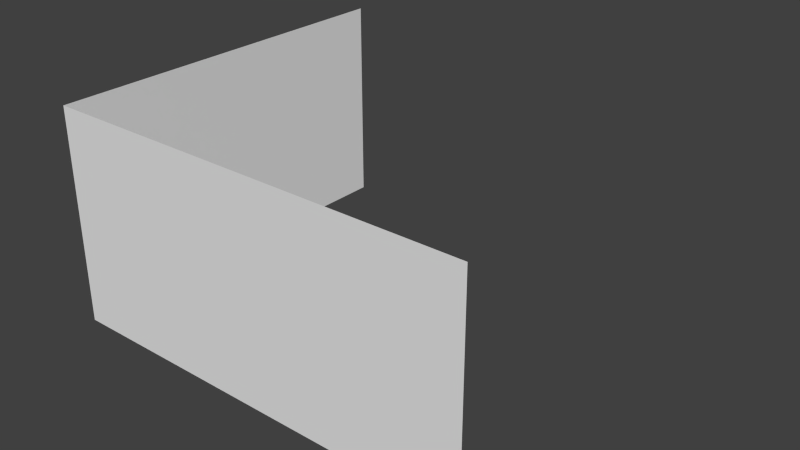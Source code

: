 # Source: bedroom_e.blend  (saved by Blender 2.66.0; exported with 4.5.12 LTS)
import bpy
from mathutils import Matrix  # noqa: F401  (used for matrix-valued properties, if any)

bpy.ops.wm.read_factory_settings(use_empty=True)
scene = bpy.context.scene
scene.name = 'Scene'

# ---- collections
col_collection_1 = bpy.data.collections.new('Collection 1'); scene.collection.children.link(col_collection_1)
col_collection_2 = bpy.data.collections.new('Collection 2'); scene.collection.children.link(col_collection_2)
col_collection_2.hide_render = True
col_collection_2.hide_viewport = True
col_collection_3 = bpy.data.collections.new('Collection 3'); scene.collection.children.link(col_collection_3)
col_collection_4 = bpy.data.collections.new('Collection 4'); scene.collection.children.link(col_collection_4)
col_collection_4.hide_render = True
col_collection_4.hide_viewport = True
col_collection_11 = bpy.data.collections.new('Collection 11'); scene.collection.children.link(col_collection_11)
col_collection_11.hide_render = True
col_collection_11.hide_viewport = True
col_collection_12 = bpy.data.collections.new('Collection 12'); scene.collection.children.link(col_collection_12)
col_collection_12.hide_render = True
col_collection_12.hide_viewport = True

# ---- materials (node trees are filled in below, after node groups)
mat_floor = bpy.data.materials.new('floor')
mat_floor.alpha_threshold = 0.0
mat_floor.use_transparent_shadow = False
mat_floor.roughness = 0.5
mat_floor.line_color = (0.0, 0.0, 0.0, 1.0)
mat_ceiling = bpy.data.materials.new('ceiling')
mat_ceiling.alpha_threshold = 0.0
mat_ceiling.use_transparent_shadow = False
mat_ceiling.roughness = 0.5
mat_ceiling.line_color = (0.0, 0.0, 0.0, 1.0)

# ---- material node trees

# ---- world
world_world = bpy.data.worlds.new('World'); scene.world = world_world
world_world.color = (0.05088, 0.05088, 0.05088)
world_world.use_sun_shadow = False
world_world.sun_shadow_jitter_overblur = 0.0
world_world.cycles.sampling_method = 'MANUAL'
world_world.cycles.sample_map_resolution = 256

# ---- meshes
me_cube = bpy.data.meshes.new('Cube')
me_cube.from_pydata([(-1.0, -1.0, -1.0), (-1.0, 1.0, -1.0), (-1.0, -1.0, 1.0), (-1.0, 1.0, 1.0)], [], [(2, 0, 1, 3)])
me_cube.use_remesh_preserve_volume = False
me_cube.use_remesh_preserve_attributes = False
me_cube.use_mirror_vertex_groups = False
me_cube.update()
me_cube_003 = bpy.data.meshes.new('Cube.003')
me_cube_003.from_pydata([(1.0, 1.0, -1.0), (1.0, -1.0, -1.0), (1.0, 1.0, 1.0), (1.0, -1.0, 1.0)], [], [(2, 0, 1, 3)])
me_cube_003.use_remesh_preserve_volume = False
me_cube_003.use_remesh_preserve_attributes = False
me_cube_003.use_mirror_vertex_groups = False
me_cube_003.update()
me_cube_001 = bpy.data.meshes.new('Cube.001')
me_cube_001.from_pydata([(-1.0, -1.0, -1.0), (1.0, -1.0, -1.0), (-1.0, -1.0, 1.0), (1.0, -1.0, 1.0)], [], [(3, 1, 0, 2)])
me_cube_001.use_remesh_preserve_volume = False
me_cube_001.use_remesh_preserve_attributes = False
me_cube_001.use_mirror_vertex_groups = False
me_cube_001.update()
me_cube_002 = bpy.data.meshes.new('Cube.002')
me_cube_002.from_pydata([(-1.0, 1.0, -1.0), (1.0, 1.0, -1.0), (-1.0, 1.0, 1.0), (1.0, 1.0, 1.0)], [], [(2, 0, 1, 3)])
me_cube_002.use_remesh_preserve_volume = False
me_cube_002.use_remesh_preserve_attributes = False
me_cube_002.use_mirror_vertex_groups = False
me_cube_002.update()
me_plane_004 = bpy.data.meshes.new('Plane.004')
me_plane_004.from_pydata([(1.0, -1.0, 0.0), (-1.0, -1.0, 0.0), (1.0, 1.0, 0.0), (-1.0, 1.0, 0.0)], [], [(1, 0, 2, 3)])
_uv = me_plane_004.uv_layers.new(name='UV coord')
_uv.uv.foreach_set('vector', [4.399e-05, 4.397e-05, 0.1934, 4.405e-05, 0.1934, 1.0, 4.397e-05, 1.0])
me_plane_004.materials.append(mat_floor)
me_plane_004.use_remesh_preserve_volume = False
me_plane_004.use_remesh_preserve_attributes = False
me_plane_004.use_mirror_vertex_groups = False
me_plane_004.update()
me_plane_006 = bpy.data.meshes.new('Plane.006')
me_plane_006.from_pydata([(1.0, -1.0, 0.0), (-1.0, -1.0, 0.0), (1.0, 1.0, 0.0), (-1.0, 1.0, 0.0)], [], [(1, 3, 2, 0)])
_uv = me_plane_006.uv_layers.new(name='UVMap')
_uv.uv.foreach_set('vector', [4.397e-05, 1.0, 4.399e-05, 4.397e-05, 0.1934, 4.397e-05, 0.1934, 1.0])
me_plane_006.materials.append(mat_ceiling)
me_plane_006.use_remesh_preserve_volume = False
me_plane_006.use_remesh_preserve_attributes = False
me_plane_006.use_mirror_vertex_groups = False
me_plane_006.update()

# ---- objects
ob_wall_s = bpy.data.objects.new('wall_s', me_cube)
ob_wall_n = bpy.data.objects.new('wall_n', me_cube_003)
ob_wall_e = bpy.data.objects.new('wall_e', me_cube_001)
ob_wall_w = bpy.data.objects.new('wall_w', me_cube_002)
ob_floor = bpy.data.objects.new('floor', me_plane_004)
ob_ceiling = bpy.data.objects.new('ceiling', me_plane_006)

# ---- transforms, parenting, visibility, modifiers, constraints
ob_wall_s.location = (0.0, 0.0, 4.5)
ob_wall_s.scale = (9.0, 8.0, 4.5)
ob_wall_s.lineart.crease_threshold = 0.0
ob_wall_n.location = (0.0, 0.0, 4.5)
ob_wall_n.scale = (9.0, 8.0, 4.5)
ob_wall_n.lineart.crease_threshold = 0.0
ob_wall_e.location = (0.0, 0.0, 4.5)
ob_wall_e.scale = (9.0, 8.0, 4.5)
ob_wall_e.lineart.crease_threshold = 0.0
ob_wall_w.location = (0.0, 0.0, 4.5)
ob_wall_w.scale = (9.0, 8.0, 4.5)
ob_wall_w.lineart.crease_threshold = 0.0
ob_floor.location = (0.0, 0.0, 0.0)
ob_floor.scale = (9.0, 8.0, 0.6)
ob_floor.lineart.crease_threshold = 0.0
ob_ceiling.location = (0.0, 0.0, 9.0)
ob_ceiling.scale = (9.0, 8.0, 0.6)
ob_ceiling.lineart.crease_threshold = 0.0

# ---- collection membership
col_collection_1.objects.link(ob_wall_s)
col_collection_2.objects.link(ob_wall_n)
col_collection_3.objects.link(ob_wall_e)
col_collection_4.objects.link(ob_wall_w)
col_collection_11.objects.link(ob_floor)
col_collection_12.objects.link(ob_ceiling)

# ---- scene / render settings (as saved in the file)
scene.frame_start = 1; scene.frame_end = 50; scene.frame_set(0)
scene.render.engine = 'BLENDER_EEVEE_NEXT'
scene.render.image_settings.color_mode = 'RGB'
scene.render.image_settings.compression = 90
scene.render.resolution_percentage = 50
scene.render.dither_intensity = 0.0
scene.render.bake_margin = 2
scene.cycles.use_denoising = False
scene.cycles.samples = 10
scene.cycles.sampling_pattern = 'TABULATED_SOBOL'
scene.cycles.light_sampling_threshold = 0.0
scene.cycles.use_adaptive_sampling = False
scene.cycles.use_light_tree = False
scene.cycles.blur_glossy = 0.0
scene.cycles.volume_bounces = 1
scene.cycles.pixel_filter_type = 'GAUSSIAN'
scene.cycles.sample_clamp_indirect = 0.0
scene.view_settings.view_transform = 'Standard'
bpy.context.view_layer.update()

# ---- added for rendering (the .blend has no active camera and no usable light): camera, sun
cam_auto = bpy.data.cameras.new('AutoCamera')
cam_auto.lens = 50.0
cam_auto.sensor_width = 36.0
cam_auto.clip_end = 1000.0
ob_auto_camera = bpy.data.objects.new('AutoCamera', cam_auto)
scene.collection.objects.link(ob_auto_camera)
ob_auto_camera.location = (24.1269, -28.9523, 23.3015)
ob_auto_camera.rotation_euler = (1.09748, -7.21219e-08, 0.694738)
scene.camera = ob_auto_camera
light_auto_sun = bpy.data.lights.new('AutoSun', 'SUN')
light_auto_sun.energy = 3.0
light_auto_sun.angle = 0.0523599
ob_auto_sun = bpy.data.objects.new('AutoSun', light_auto_sun)
scene.collection.objects.link(ob_auto_sun)
ob_auto_sun.rotation_euler = (0.872665, 0.174533, 0.523599)
bpy.context.view_layer.update()
